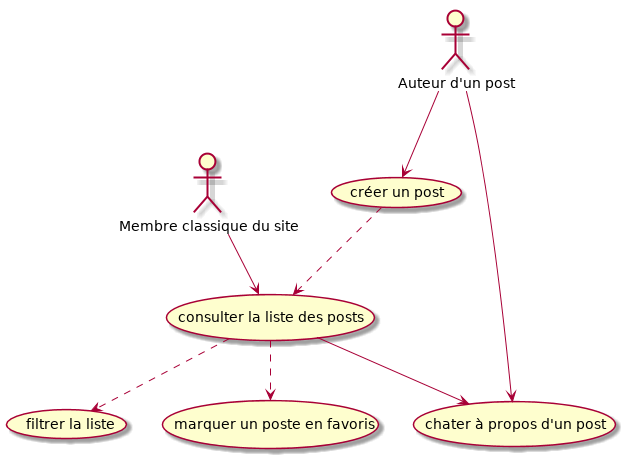

The diagram above was rendered by PlantUML. Its source (embedded in the PNG):
@startuml
:Membre classique du site: as member

:Auteur d'un post: as author
(créer un post) as create
(consulter la liste des posts) as list
(filtrer la liste) as filter
(chater à propos d'un post) as chat
(marquer un poste en favoris) as favorite

author --> create
member --> list
list ..> filter
list ..> favorite
author -->chat
list --> chat
create ..> list
@enduml